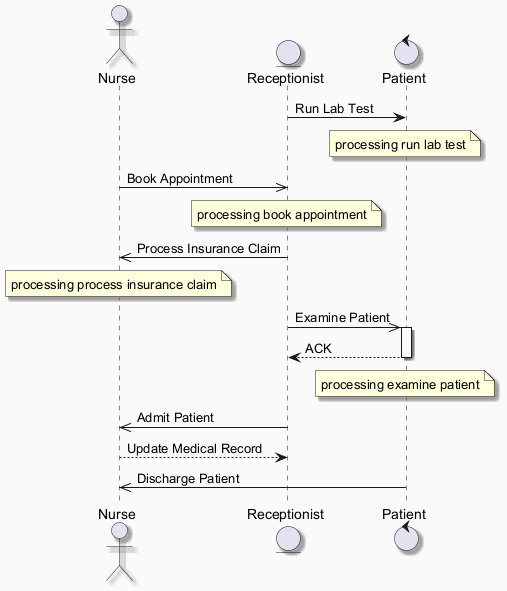

The diagram above was rendered by PlantUML. Its source (embedded in the PNG):
@startuml
skinparam backgroundColor #FAFAFA
skinparam classBackgroundColor #FFF3E0
skinparam classBorderColor #E65100
skinparam shadowing true
actor "Nurse" as N
entity "Receptionist" as R
control "Patient" as P
R -> P : Run Lab Test
note over P : processing run lab test
N ->> R : Book Appointment
note over R : processing book appointment
R ->> N : Process Insurance Claim
note over N : processing process insurance claim
R ->> P : Examine Patient
activate P
P --> R : ACK
deactivate P
note over P : processing examine patient
R ->> N : Admit Patient
N --> R : Update Medical Record
P ->> N : Discharge Patient
@enduml